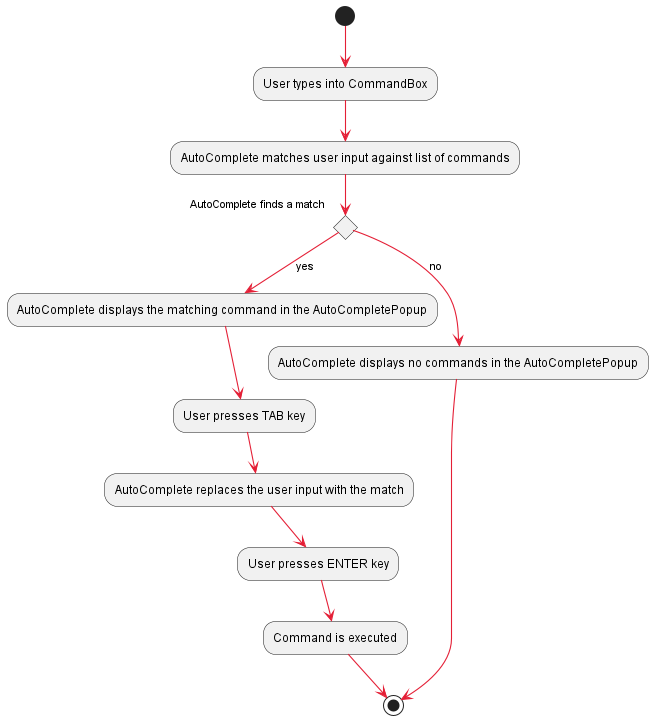

The diagram above was rendered by PlantUML. Its source (embedded in the PNG):
@startuml
!include style.puml
skinparam arrowThickness 1.1
skinparam arrowColor MODEL_COLOR_T2
skinparam classBackgroundColor MODEL_COLOR_T2

(*) --> "User types into CommandBox"

--> "AutoComplete matches user input against list of commands"

if "AutoComplete finds a match" then
    -->[yes] "AutoComplete displays the matching command in the AutoCompletePopup"
    --> "User presses TAB key"
    --> "AutoComplete replaces the user input with the match"
    --> "User presses ENTER key"
    --> "Command is executed"
    --> (*)
else
    -->[no] "AutoComplete displays no commands in the AutoCompletePopup"
    --> (*)
    endif


@enduml